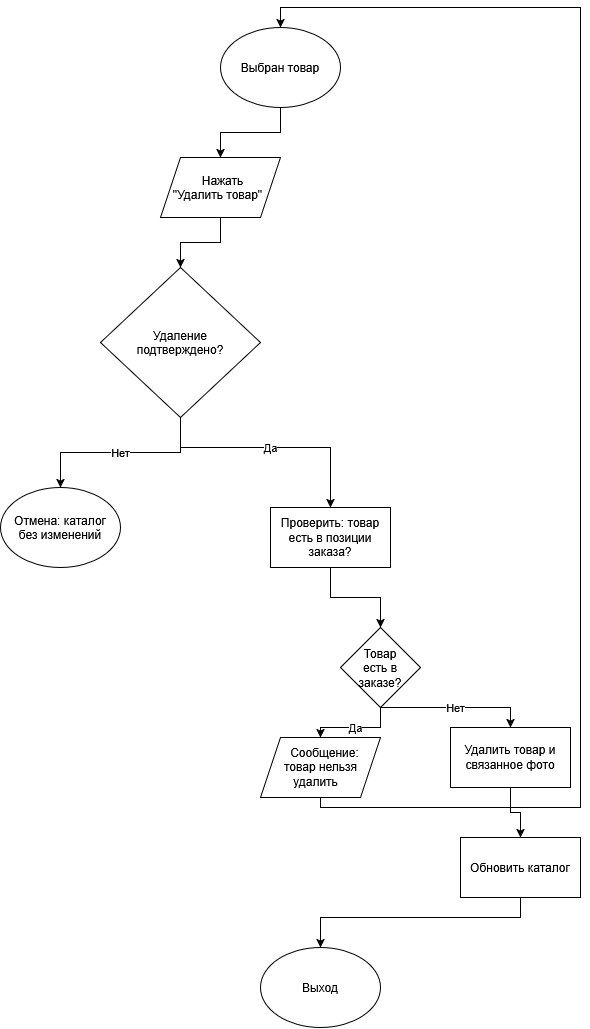

The diagram above was exported from draw.io. Its source (the exported page's mxGraphModel, read from the mxfile embedded in the PNG):
<mxGraphModel dx="814" dy="778" grid="1" gridSize="10" guides="1" tooltips="1" connect="1" arrows="1" fold="1" page="1" pageScale="1" pageWidth="827" pageHeight="1169" math="0" shadow="0">
  <root>
    <mxCell id="0" />
    <mxCell id="1" parent="0" />
    <mxCell id="H3NbrjlqZ3sIKkvDJwqo-11" edge="1" parent="1" source="H3NbrjlqZ3sIKkvDJwqo-1" style="edgeStyle=orthogonalEdgeStyle;rounded=0;orthogonalLoop=1;jettySize=auto;html=1;" target="H3NbrjlqZ3sIKkvDJwqo-2" value="">
      <mxGeometry relative="1" as="geometry" />
    </mxCell>
    <mxCell id="H3NbrjlqZ3sIKkvDJwqo-1" parent="1" style="ellipse;whiteSpace=wrap;html=1;shapeInside=1;" value="Выбран товар" vertex="1">
      <mxGeometry height="80" width="120" x="430" y="110" as="geometry" />
    </mxCell>
    <mxCell id="H3NbrjlqZ3sIKkvDJwqo-12" edge="1" parent="1" source="H3NbrjlqZ3sIKkvDJwqo-2" style="edgeStyle=orthogonalEdgeStyle;rounded=0;orthogonalLoop=1;jettySize=auto;html=1;" target="H3NbrjlqZ3sIKkvDJwqo-3" value="">
      <mxGeometry relative="1" as="geometry" />
    </mxCell>
    <mxCell id="H3NbrjlqZ3sIKkvDJwqo-2" parent="1" style="shape=parallelogram;perimeter=parallelogramPerimeter;whiteSpace=wrap;html=1;shapeInside=1;fixedSize=1;" value="Нажать &quot;Удалить товар&quot;" vertex="1">
      <mxGeometry height="60" width="120" x="370" y="240" as="geometry" />
    </mxCell>
    <mxCell id="H3NbrjlqZ3sIKkvDJwqo-13" edge="1" parent="1" source="H3NbrjlqZ3sIKkvDJwqo-3" style="edgeStyle=orthogonalEdgeStyle;rounded=0;orthogonalLoop=1;jettySize=auto;html=1;entryX=0.5;entryY=0;entryDx=0;entryDy=0;" target="H3NbrjlqZ3sIKkvDJwqo-4" value="Нет">
      <mxGeometry relative="1" as="geometry" />
    </mxCell>
    <mxCell id="H3NbrjlqZ3sIKkvDJwqo-14" edge="1" parent="1" source="H3NbrjlqZ3sIKkvDJwqo-3" style="edgeStyle=orthogonalEdgeStyle;rounded=0;orthogonalLoop=1;jettySize=auto;html=1;" target="H3NbrjlqZ3sIKkvDJwqo-5" value="Да">
      <mxGeometry relative="1" as="geometry">
        <Array as="points">
          <mxPoint x="390" y="530" />
          <mxPoint x="540" y="530" />
        </Array>
      </mxGeometry>
    </mxCell>
    <mxCell id="H3NbrjlqZ3sIKkvDJwqo-3" parent="1" style="rhombus;whiteSpace=wrap;html=1;shapeInside=1;" value="Удаление подтверждено?" vertex="1">
      <mxGeometry height="150" width="160" x="310" y="350" as="geometry" />
    </mxCell>
    <mxCell id="H3NbrjlqZ3sIKkvDJwqo-4" parent="1" style="ellipse;whiteSpace=wrap;html=1;shapeInside=1;" value="Отмена: каталог без изменений" vertex="1">
      <mxGeometry height="80" width="120" x="210" y="570" as="geometry" />
    </mxCell>
    <mxCell id="H3NbrjlqZ3sIKkvDJwqo-15" edge="1" parent="1" source="H3NbrjlqZ3sIKkvDJwqo-5" style="edgeStyle=orthogonalEdgeStyle;rounded=0;orthogonalLoop=1;jettySize=auto;html=1;" target="H3NbrjlqZ3sIKkvDJwqo-6" value="">
      <mxGeometry relative="1" as="geometry" />
    </mxCell>
    <mxCell id="H3NbrjlqZ3sIKkvDJwqo-5" parent="1" style="rounded=0;whiteSpace=wrap;html=1;" value="Проверить: товар есть в позиции заказа?" vertex="1">
      <mxGeometry height="60" width="120" x="480" y="590" as="geometry" />
    </mxCell>
    <mxCell id="H3NbrjlqZ3sIKkvDJwqo-16" edge="1" parent="1" source="H3NbrjlqZ3sIKkvDJwqo-6" style="edgeStyle=orthogonalEdgeStyle;rounded=0;orthogonalLoop=1;jettySize=auto;html=1;" target="H3NbrjlqZ3sIKkvDJwqo-7" value="Да">
      <mxGeometry relative="1" as="geometry" />
    </mxCell>
    <mxCell id="H3NbrjlqZ3sIKkvDJwqo-17" edge="1" parent="1" source="H3NbrjlqZ3sIKkvDJwqo-6" style="edgeStyle=orthogonalEdgeStyle;rounded=0;orthogonalLoop=1;jettySize=auto;html=1;entryX=0.5;entryY=0;entryDx=0;entryDy=0;" target="H3NbrjlqZ3sIKkvDJwqo-8" value="Нет">
      <mxGeometry relative="1" as="geometry">
        <Array as="points">
          <mxPoint x="720" y="790" />
        </Array>
      </mxGeometry>
    </mxCell>
    <mxCell id="H3NbrjlqZ3sIKkvDJwqo-6" parent="1" style="rhombus;whiteSpace=wrap;html=1;shapeInside=1;" value="Товар есть в заказе?" vertex="1">
      <mxGeometry height="80" width="80" x="550" y="710" as="geometry" />
    </mxCell>
    <mxCell id="H3NbrjlqZ3sIKkvDJwqo-20" edge="1" parent="1" source="H3NbrjlqZ3sIKkvDJwqo-7" style="edgeStyle=orthogonalEdgeStyle;rounded=0;orthogonalLoop=1;jettySize=auto;html=1;entryX=0.5;entryY=0;entryDx=0;entryDy=0;" target="H3NbrjlqZ3sIKkvDJwqo-1">
      <mxGeometry relative="1" as="geometry">
        <Array as="points">
          <mxPoint x="530" y="890" />
          <mxPoint x="790" y="890" />
          <mxPoint x="790" y="90" />
          <mxPoint x="490" y="90" />
        </Array>
      </mxGeometry>
    </mxCell>
    <mxCell id="H3NbrjlqZ3sIKkvDJwqo-7" parent="1" style="shape=parallelogram;perimeter=parallelogramPerimeter;whiteSpace=wrap;html=1;shapeInside=1;fixedSize=1;" value="Сообщение: товар нельзя удалить" vertex="1">
      <mxGeometry height="60" width="120" x="470" y="820" as="geometry" />
    </mxCell>
    <mxCell id="H3NbrjlqZ3sIKkvDJwqo-18" edge="1" parent="1" source="H3NbrjlqZ3sIKkvDJwqo-8" style="edgeStyle=orthogonalEdgeStyle;rounded=0;orthogonalLoop=1;jettySize=auto;html=1;" target="H3NbrjlqZ3sIKkvDJwqo-9" value="">
      <mxGeometry relative="1" as="geometry" />
    </mxCell>
    <mxCell id="H3NbrjlqZ3sIKkvDJwqo-8" parent="1" style="rounded=0;whiteSpace=wrap;html=1;" value="Удалить товар и связанное фото" vertex="1">
      <mxGeometry height="60" width="120" x="660" y="810" as="geometry" />
    </mxCell>
    <mxCell id="H3NbrjlqZ3sIKkvDJwqo-19" edge="1" parent="1" source="H3NbrjlqZ3sIKkvDJwqo-9" style="edgeStyle=orthogonalEdgeStyle;rounded=0;orthogonalLoop=1;jettySize=auto;html=1;" target="H3NbrjlqZ3sIKkvDJwqo-10">
      <mxGeometry relative="1" as="geometry">
        <Array as="points">
          <mxPoint x="730" y="1000" />
          <mxPoint x="530" y="1000" />
        </Array>
      </mxGeometry>
    </mxCell>
    <mxCell id="H3NbrjlqZ3sIKkvDJwqo-9" parent="1" style="rounded=0;whiteSpace=wrap;html=1;" value="Обновить каталог" vertex="1">
      <mxGeometry height="60" width="120" x="670" y="920" as="geometry" />
    </mxCell>
    <mxCell id="H3NbrjlqZ3sIKkvDJwqo-10" parent="1" style="ellipse;whiteSpace=wrap;html=1;shapeInside=1;" value="Выход" vertex="1">
      <mxGeometry height="80" width="120" x="470" y="1030" as="geometry" />
    </mxCell>
  </root>
</mxGraphModel>